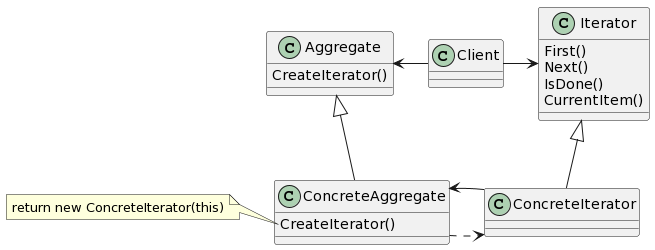

The diagram above was rendered by PlantUML. Its source (embedded in the PNG):
@startuml
class Aggregate {
    CreateIterator()
    __
}
class Client
class Iterator {
    First()
    Next()
    IsDone()
    CurrentItem()
    __
}
class ConcreteAggregate {
    CreateIterator()
    __
}
class ConcreteIterator

Aggregate <- Client
Client -> Iterator
Aggregate <|-- ConcreteAggregate
Iterator <|-- ConcreteIterator
ConcreteAggregate .> ConcreteIterator
ConcreteAggregate <- ConcreteIterator

note left of ConcreteAggregate::CreateIterator
return new ConcreteIterator(this)
end note
@enduml